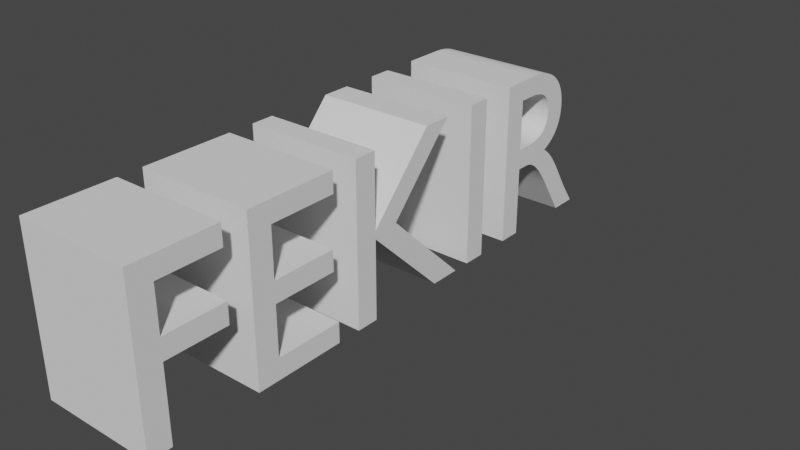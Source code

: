 # Source: FEKIRtext.blend  (saved by Blender 3.3.6; exported with 4.5.12 LTS)
import bpy
from mathutils import Matrix  # noqa: F401  (used for matrix-valued properties, if any)

bpy.ops.wm.read_factory_settings(use_empty=True)
scene = bpy.context.scene
scene.name = 'Scene'

# ---- collections
col_collection = bpy.data.collections.new('Collection'); scene.collection.children.link(col_collection)

# ---- world
world_world = bpy.data.worlds.new('World'); scene.world = world_world
world_world.use_nodes = True; world_world.node_tree.nodes.clear()
_N = world_world.node_tree.nodes; _L = world_world.node_tree.links
n0 = _N.new('ShaderNodeOutputWorld'); n0.name = 'World Output'; n0.location = (300, 300)
n1 = _N.new('ShaderNodeBackground'); n1.name = 'Background'; n1.location = (10, 300)
n1.inputs[0].default_value = (0.05088, 0.05088, 0.05088, 1.0)
_L.new(n1.outputs[0], n0.inputs[0])
n0.is_active_output = True
world_world.color = (0.05088, 0.05088, 0.05088)
world_world.use_sun_shadow = False
world_world.sun_shadow_jitter_overblur = 0.0

# ---- curves / text
txt_124 = bpy.data.curves.new('Текст.124', 'FONT')
txt_124.dimensions = '2D'
txt_124.body = 'FEKIR'

# ---- objects
ob_x = bpy.data.objects.new('Текст', txt_124)

# ---- transforms, parenting, visibility, modifiers, constraints
ob_x.location = (0.0, 0.0, 0.0)
ob_x.rotation_euler = (1.571, 0.0, 1.571)
_m = ob_x.modifiers.new('Объёмность', 'SOLIDIFY')
_m.thickness = 0.5

# ---- collection membership
col_collection.objects.link(ob_x)

# ---- scene / render settings (as saved in the file)
scene.frame_start = 1; scene.frame_end = 250; scene.frame_set(3)
scene.render.engine = 'BLENDER_EEVEE_NEXT'
scene.cycles.sampling_pattern = 'TABULATED_SOBOL'
scene.cycles.use_light_tree = False
scene.view_settings.view_transform = 'Filmic'
bpy.context.view_layer.update()

# ---- added for rendering (the .blend has no active camera and no usable light): camera, sun
cam_auto = bpy.data.cameras.new('AutoCamera')
cam_auto.lens = 50.0
cam_auto.sensor_width = 36.0
cam_auto.clip_end = 1000.0
ob_auto_camera = bpy.data.objects.new('AutoCamera', cam_auto)
scene.collection.objects.link(ob_auto_camera)
ob_auto_camera.location = (2.31112, -1.49585, 2.1899)
ob_auto_camera.rotation_euler = (1.09748, -7.21219e-08, 0.694738)
scene.camera = ob_auto_camera
light_auto_sun = bpy.data.lights.new('AutoSun', 'SUN')
light_auto_sun.energy = 3.0
light_auto_sun.angle = 0.0523599
ob_auto_sun = bpy.data.objects.new('AutoSun', light_auto_sun)
scene.collection.objects.link(ob_auto_sun)
ob_auto_sun.rotation_euler = (0.872665, 0.174533, 0.523599)
bpy.context.view_layer.update()
